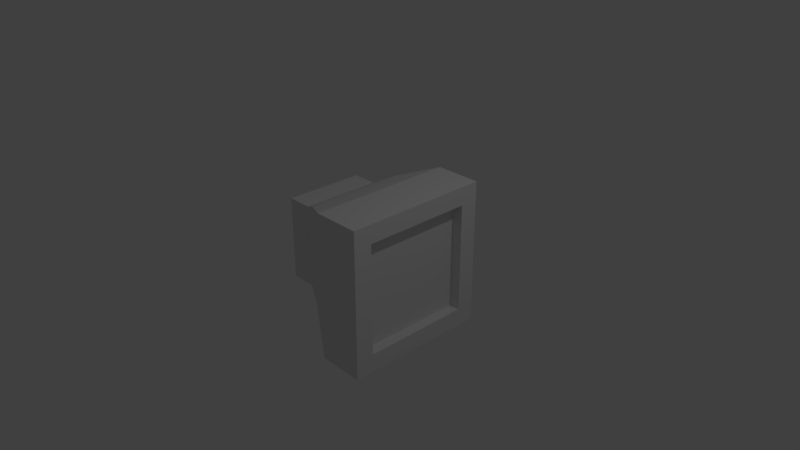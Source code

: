 # Source: TV.blend  (saved by Blender 2.78.0; exported with 4.5.12 LTS)
import bpy
from mathutils import Matrix  # noqa: F401  (used for matrix-valued properties, if any)

bpy.ops.wm.read_factory_settings(use_empty=True)
scene = bpy.context.scene
scene.name = 'Scene'

# ---- collections
col_collection_1 = bpy.data.collections.new('Collection 1'); scene.collection.children.link(col_collection_1)

# ---- materials (node trees are filled in below, after node groups)
mat_material = bpy.data.materials.new('Material')
mat_material.alpha_threshold = 0.0
mat_material.use_transparent_shadow = False
mat_material.roughness = 0.5
mat_material.line_color = (0.0, 0.0, 0.0, 1.0)

# ---- material node trees

# ---- world
world_world = bpy.data.worlds.new('World'); scene.world = world_world
world_world.color = (0.05088, 0.05088, 0.05088)
world_world.use_sun_shadow = False
world_world.sun_shadow_jitter_overblur = 0.0
world_world.cycles.sampling_method = 'MANUAL'

# ---- cameras
cam_camera = bpy.data.cameras.new('Camera')
cam_camera.clip_end = 100.0
cam_camera.lens = 35.0
cam_camera.sensor_width = 32.0
cam_camera.sensor_height = 18.0
cam_camera.ortho_scale = 7.314
cam_camera.dof.focus_distance = 0.0
cam_camera.dof.aperture_fstop = 128.0

# ---- lights
light_lamp = bpy.data.lights.new('Lamp', 'POINT')
light_lamp.transmission_factor = 0.0
light_lamp.cutoff_distance = 30.0
light_lamp.energy = 100.0
light_lamp.shadow_buffer_clip_start = 1.001
light_lamp.shadow_soft_size = 0.1
light_lamp.shadow_maximum_resolution = 0.006
light_lamp.use_absolute_resolution = True

# ---- meshes
me_cube = bpy.data.meshes.new('Cube')
me_cube.from_pydata([(0.8976, 1.0, -1.0), (0.8976, -1.0, -1.0), (-0.8649, -0.5482, -0.469), (-0.8649, 0.5482, -0.469), (0.8976, 1.0, 1.0), (0.8976, -1.0, 1.0), (-0.8649, -0.5482, 0.6683), (-0.8649, 0.5482, 0.6683), (0.8976, 1.0, -0.75), (0.8976, 1.0, -0.5), (0.8976, 1.0, -0.25), (0.8976, 1.0, 0.0), (0.8976, 1.0, 0.25), (0.8976, 1.0, 0.5), (0.8976, 1.0, 0.75), (0.8976, -1.0, -0.75), (0.8976, -1.0, -0.5), (0.8976, -1.0, -0.25), (0.8976, -1.0, 0.0), (0.8976, -1.0, 0.25), (0.8976, -1.0, 0.5), (0.8976, -1.0, 0.75), (-0.8649, -0.5482, -0.2912), (-0.8649, -0.5482, -0.1541), (-0.8649, -0.5482, -0.01703), (-0.8649, -0.5482, 0.12), (-0.8649, -0.5482, 0.2571), (-0.8649, -0.5482, 0.3941), (-0.8649, -0.5482, 0.5312), (-0.8649, 0.5482, -0.2912), (-0.8649, 0.5482, -0.1541), (-0.8649, 0.5482, -0.01703), (-0.8649, 0.5482, 0.12), (-0.8649, 0.5482, 0.2571), (-0.8649, 0.5482, 0.3941), (-0.8649, 0.5482, 0.5312), (0.8976, 0.75, -1.0), (0.8976, 0.5, -1.0), (0.8976, 0.25, -1.0), (0.8976, -5.96e-08, -1.0), (0.8976, -0.25, -1.0), (0.8976, -0.5, -1.0), (0.8976, -0.75, -1.0), (-0.8649, -0.4112, -0.469), (-0.8649, -0.2741, -0.469), (-0.8649, -0.1371, -0.469), (-0.8649, 2.313e-07, -0.469), (-0.8649, 0.1371, -0.469), (-0.8649, 0.2741, -0.469), (-0.8649, 0.4112, -0.469), (0.8976, 0.75, 1.0), (0.8976, 0.5, 1.0), (0.8976, 0.25, 1.0), (0.8976, -5.364e-07, 1.0), (0.8976, -0.25, 1.0), (0.8976, -0.5, 1.0), (0.8976, -0.75, 1.0), (-0.8649, -0.4112, 0.6683), (-0.8649, -0.2741, 0.6683), (-0.8649, -0.1371, 0.6683), (-0.8649, 1.742e-07, 0.6683), (-0.8649, 0.1371, 0.6683), (-0.8649, 0.2741, 0.6683), (-0.8649, 0.4112, 0.6683), (0.8976, 0.75, -0.75), (0.8976, 0.5, -0.75), (0.8976, 0.25, -0.75), (0.8976, -1.192e-07, -0.75), (0.8976, -0.25, -0.75), (0.8976, -0.5, -0.75), (0.8976, -0.75, -0.75), (0.8976, 0.75, -0.5), (0.8976, -0.75, -0.5), (0.8976, 0.75, -0.25), (0.8976, -0.75, -0.25), (0.8976, 0.75, 0.0), (0.8976, -0.75, 0.0), (0.8976, 0.75, 0.25), (0.8976, -0.75, 0.25), (0.8976, 0.75, 0.5), (0.8976, -0.75, 0.5), (0.8976, 0.75, 0.75), (0.8976, 0.5, 0.75), (0.8976, 0.25, 0.75), (0.8976, -4.768e-07, 0.75), (0.8976, -0.25, 0.75), (0.8976, -0.5, 0.75), (0.8976, -0.75, 0.75), (0.7492, 0.75, -0.75), (0.7492, 0.5, -0.75), (0.7492, 0.25, -0.75), (0.7492, -6.773e-08, -0.75), (0.7492, -0.25, -0.75), (0.7492, -0.5, -0.75), (0.7492, -0.75, -0.75), (0.7492, 0.75, -0.5), (0.7492, -0.75, -0.5), (0.7492, 0.75, -0.25), (0.7492, -0.75, -0.25), (0.7492, 0.75, -2.451e-09), (0.7492, -0.75, -2.451e-09), (0.7492, 0.75, 0.25), (0.7492, -0.75, 0.25), (0.7492, 0.75, 0.5), (0.7492, -0.75, 0.5), (0.7492, 0.75, 0.75), (0.7492, 0.5, 0.75), (0.7492, 0.25, 0.75), (0.7492, -4.254e-07, 0.75), (0.7492, -0.25, 0.75), (0.7492, -0.5, 0.75), (0.7492, -0.75, 0.75), (0.5814, 1.0, -1.0), (0.2651, 1.0, -1.0), (-0.2346, 0.6971, -0.5771), (-0.5181, 0.5482, -0.469), (-0.6915, 0.5482, -0.469), (0.5814, -1.0, -1.0), (0.2651, -1.0, -1.0), (-0.2346, -0.6971, -0.5771), (-0.5181, -0.5482, -0.469), (-0.6915, -0.5482, -0.469), (0.5814, 1.0, 1.0), (0.2651, 1.0, 1.0), (-0.2346, 0.6971, 0.8172), (-0.5181, 0.5482, 0.6683), (-0.6915, 0.5482, 0.6683), (0.5814, -1.0, 1.0), (0.2651, -1.0, 1.0), (-0.2346, -0.6971, 0.8172), (-0.5181, -0.5482, 0.6683), (-0.6915, -0.5482, 0.6683), (0.2651, 1.0, 0.75), (-0.2346, 0.6971, 0.6429), (-0.5181, 0.5482, 0.5312), (0.2651, 1.0, 0.5), (-0.2346, 0.6971, 0.4686), (-0.5181, 0.5482, 0.3941), (0.2651, 1.0, 0.25), (-0.2346, 0.6971, 0.2943), (-0.5181, 0.5482, 0.2571), (0.2651, 1.0, 0.0), (-0.2346, 0.6971, 0.12), (-0.5181, 0.5482, 0.12), (0.2651, 1.0, -0.25), (-0.2346, 0.6971, -0.05426), (-0.5181, 0.5482, -0.01703), (0.2651, 1.0, -0.5), (-0.2346, 0.6971, -0.2285), (-0.5181, 0.5482, -0.1541), (0.2651, 1.0, -0.75), (-0.2346, 0.6971, -0.4028), (-0.5181, 0.5482, -0.2912), (0.2651, -1.0, -0.75), (-0.2346, -0.6971, -0.4028), (-0.5181, -0.5482, -0.2912), (0.2651, -1.0, -0.5), (-0.2346, -0.6971, -0.2285), (-0.5181, -0.5482, -0.1541), (0.2651, -1.0, -0.25), (-0.2346, -0.6971, -0.05426), (-0.5181, -0.5482, -0.01703), (0.2651, -1.0, 0.0), (-0.2346, -0.6971, 0.12), (-0.5181, -0.5482, 0.12), (0.2651, -1.0, 0.25), (-0.2346, -0.6971, 0.2943), (-0.5181, -0.5482, 0.2571), (0.2651, -1.0, 0.5), (-0.2346, -0.6971, 0.4686), (-0.5181, -0.5482, 0.3941), (0.2651, -1.0, 0.75), (-0.2346, -0.6971, 0.6429), (-0.5181, -0.5482, 0.5312), (-0.5181, 0.4112, 0.6683), (-0.2346, 0.5229, 0.8172), (0.2651, 0.75, 1.0), (-0.5181, 0.2741, 0.6683), (-0.2346, 0.3486, 0.8172), (0.2651, 0.5, 1.0), (-0.5181, 0.1371, 0.6683), (-0.2346, 0.1743, 0.8172), (0.2651, 0.25, 1.0), (-0.5181, 4.072e-08, 0.6683), (-0.2346, -7.938e-08, 0.8172), (0.2651, -2.931e-07, 1.0), (-0.5181, -0.1371, 0.6683), (-0.2346, -0.1743, 0.8172), (0.2651, -0.25, 1.0), (-0.5181, -0.2741, 0.6683), (-0.2346, -0.3486, 0.8172), (0.2651, -0.5, 1.0), (-0.5181, -0.4112, 0.6683), (-0.2346, -0.5229, 0.8172), (0.2651, -0.75, 1.0), (0.2651, 0.75, -1.0), (-0.2346, 0.5229, -0.5771), (-0.5181, 0.4112, -0.469), (0.2651, 0.5, -1.0), (-0.2346, 0.3486, -0.5771), (-0.5181, 0.2741, -0.469), (0.2651, 0.25, -1.0), (-0.2346, 0.1743, -0.5771), (-0.5181, 0.1371, -0.469), (0.2651, 5.96e-08, -1.0), (-0.2346, 1.232e-07, -0.5771), (-0.5181, 1.66e-07, -0.469), (0.2651, -0.25, -1.0), (-0.2346, -0.1743, -0.5771), (-0.5181, -0.1371, -0.469), (0.2651, -0.5, -1.0), (-0.2346, -0.3486, -0.5771), (-0.5181, -0.2741, -0.469), (0.2651, -0.75, -1.0), (-0.2346, -0.5229, -0.5771), (-0.5181, -0.4112, -0.469)], [], [(13, 14, 81, 79, 77, 75, 73, 71, 64, 8, 9, 10, 11, 12), (85, 86, 87, 111, 110, 109, 108, 107, 106, 105, 81, 82, 83, 84), (87, 80, 78, 76, 74, 72, 70, 94, 96, 98, 100, 102, 104, 111), (73, 75, 77, 79, 81, 105, 103, 101, 99, 97, 95, 88, 64, 71), (67, 66, 65, 64, 88, 89, 90, 91, 92, 93, 94, 70, 69, 68), (70, 72, 74, 76, 78, 80, 87, 21, 20, 19, 18, 17, 16, 15), (20, 21, 5, 127, 128, 171, 168, 165, 162, 159, 156, 153, 118, 117, 1, 15, 16, 17, 18, 19), (211, 214, 119, 120, 215, 212, 209, 206, 203, 200, 197, 115, 114, 196, 199, 202, 205, 208), (148, 151, 114, 115, 152, 149, 146, 143, 140, 137, 134, 125, 124, 133, 136, 139, 142, 145), (147, 150, 113, 114, 151, 148, 145, 142, 139, 136, 133, 124, 123, 132, 135, 138, 141, 144), (56, 55, 54, 53, 52, 51, 50, 4, 122, 123, 176, 179, 182, 185, 188, 191, 194, 128, 127, 5), (131, 6, 28, 27, 26, 25, 24, 23, 22, 2, 121, 120, 155, 158, 161, 164, 167, 170, 173, 130), (168, 171, 128, 129, 172, 169, 166, 163, 160, 157, 154, 119, 118, 153, 156, 159, 162, 165), (210, 213, 118, 119, 214, 211, 208, 205, 202, 199, 196, 114, 113, 195, 198, 201, 204, 207), (169, 172, 129, 130, 173, 170, 167, 164, 161, 158, 155, 120, 119, 154, 157, 160, 163, 166), (9, 8, 0, 112, 113, 150, 147, 144, 141, 138, 135, 132, 123, 122, 4, 14, 13, 12, 11, 10), (57, 6, 131, 130, 192, 189, 186, 183, 180, 177, 174, 125, 126, 7, 63, 62, 61, 60, 59, 58), (121, 2, 43, 44, 45, 46, 47, 48, 49, 3, 116, 115, 197, 200, 203, 206, 209, 212, 215, 120), (63, 7, 35, 34, 33, 32, 31, 30, 29, 3, 49, 48, 47, 46, 45, 44, 43, 2, 22, 23, 24, 25, 26, 27, 28, 6, 57, 58, 59, 60, 61, 62), (116, 3, 29, 30, 31, 32, 33, 34, 35, 7, 126, 125, 134, 137, 140, 143, 146, 149, 152, 115), (41, 42, 1, 117, 118, 213, 210, 207, 204, 201, 198, 195, 113, 112, 0, 36, 37, 38, 39, 40), (70, 15, 1, 42, 41, 40, 39, 38, 37, 36, 0, 8, 64, 65, 66, 67, 68, 69), (189, 192, 130, 129, 193, 190, 187, 184, 181, 178, 175, 124, 125, 174, 177, 180, 183, 186), (190, 193, 129, 128, 194, 191, 188, 185, 182, 179, 176, 123, 124, 175, 178, 181, 184, 187), (56, 5, 21, 87, 86, 85, 84, 83, 82, 81, 14, 4, 50, 51, 52, 53, 54, 55), (103, 105, 106, 107, 108, 109, 110, 111, 104, 102, 100, 98, 96, 94, 93, 92, 91, 90, 89, 88, 95, 97, 99, 101)])
_uv = me_cube.uv_layers.new(name='UVMap')
_uv.uv.foreach_set('vector', [0.5341, 0.5438, 0.5284, 0.6262, 0.4757, 0.6358, 0.4801, 0.543, 0.4823, 0.446, 0.4824, 0.364, 0.4815, 0.2806, 0.4804, 0.197, 0.4792, 0.1135, 0.5349, 0.1116, 0.5363, 0.1951, 0.5378, 0.2789, 0.539, 0.3635, 0.539, 0.4498, 0.5636, 0.6802, 0.5967, 0.703, 0.6429, 0.7179, 0.633, 0.7466, 0.5845, 0.7266, 0.5456, 0.6994, 0.5158, 0.6617, 0.4998, 0.6169, 0.4953, 0.5689, 0.5055, 0.5169, 0.5347, 0.5253, 0.5231, 0.5711, 0.5251, 0.6114, 0.5394, 0.6485, 0.6429, 0.7179, 0.6885, 0.7298, 0.7293, 0.7275, 0.7665, 0.7132, 0.798, 0.6893, 0.822, 0.6573, 0.8352, 0.6127, 0.8633, 0.6225, 0.8447, 0.6694, 0.8167, 0.7074, 0.7794, 0.736, 0.7353, 0.7537, 0.6859, 0.7582, 0.633, 0.7466, 0.6396, 0.4004, 0.6007, 0.417, 0.5683, 0.4436, 0.5452, 0.4784, 0.5347, 0.5253, 0.5055, 0.5169, 0.5208, 0.4674, 0.5475, 0.4255, 0.5858, 0.3924, 0.633, 0.3735, 0.6853, 0.3674, 0.7402, 0.3801, 0.7309, 0.4116, 0.6831, 0.397, 0.8385, 0.486, 0.8138, 0.4515, 0.7787, 0.4257, 0.7309, 0.4116, 0.7402, 0.3801, 0.7928, 0.3993, 0.8344, 0.4316, 0.8636, 0.4735, 0.8793, 0.5217, 0.8793, 0.5727, 0.8633, 0.6225, 0.8352, 0.6127, 0.8528, 0.5684, 0.8518, 0.526, 0.8352, 0.6127, 0.822, 0.6573, 0.798, 0.6893, 0.7665, 0.7132, 0.7293, 0.7275, 0.6885, 0.7298, 0.6429, 0.7179, 0.671, 0.6883, 0.694, 0.695, 0.7218, 0.6929, 0.749, 0.6822, 0.7723, 0.6644, 0.7891, 0.6424, 0.7964, 0.6191, 0.694, 0.695, 0.671, 0.6883, 0.6558, 0.6733, 0.6606, 0.6574, 0.664, 0.6412, 0.6759, 0.6413, 0.6903, 0.6413, 0.706, 0.6379, 0.7214, 0.6315, 0.7355, 0.6225, 0.7473, 0.6112, 0.7567, 0.5998, 0.7628, 0.59, 0.7782, 0.5947, 0.7953, 0.6, 0.7964, 0.6191, 0.7891, 0.6424, 0.7723, 0.6644, 0.749, 0.6822, 0.7218, 0.6929, 0.7243, 0.5653, 0.7262, 0.5741, 0.7278, 0.5834, 0.7112, 0.5769, 0.7114, 0.5707, 0.7104, 0.5654, 0.7086, 0.5604, 0.7063, 0.5556, 0.7035, 0.551, 0.7002, 0.5468, 0.6965, 0.543, 0.6911, 0.5399, 0.6947, 0.5223, 0.7016, 0.5287, 0.708, 0.5352, 0.7134, 0.5421, 0.7178, 0.5493, 0.7215, 0.557, 0.6766, 0.5266, 0.6855, 0.524, 0.6947, 0.5223, 0.6911, 0.5399, 0.6829, 0.5398, 0.6776, 0.5411, 0.6727, 0.5431, 0.6681, 0.5456, 0.6637, 0.5485, 0.6597, 0.5519, 0.6561, 0.5556, 0.6532, 0.5611, 0.6364, 0.5567, 0.6418, 0.5504, 0.6477, 0.5441, 0.6541, 0.5386, 0.661, 0.5337, 0.6685, 0.5297, 0.6818, 0.4899, 0.6966, 0.4894, 0.7082, 0.489, 0.6947, 0.5223, 0.6855, 0.524, 0.6766, 0.5266, 0.6685, 0.5297, 0.661, 0.5337, 0.6541, 0.5386, 0.6477, 0.5441, 0.6418, 0.5504, 0.6364, 0.5567, 0.6102, 0.5459, 0.616, 0.5348, 0.6246, 0.5225, 0.6359, 0.5107, 0.6501, 0.5013, 0.6658, 0.4945, 0.6345, 0.6774, 0.6096, 0.6718, 0.5872, 0.6549, 0.5703, 0.6312, 0.5596, 0.604, 0.5574, 0.5763, 0.564, 0.5533, 0.5782, 0.5374, 0.5943, 0.5415, 0.6102, 0.5459, 0.6094, 0.558, 0.6105, 0.5727, 0.6141, 0.5881, 0.6206, 0.6031, 0.6303, 0.6163, 0.6412, 0.6275, 0.6532, 0.6362, 0.664, 0.6412, 0.6606, 0.6574, 0.6558, 0.6733, 0.6749, 0.5911, 0.6759, 0.5877, 0.6785, 0.587, 0.6819, 0.5858, 0.6854, 0.5844, 0.6889, 0.5826, 0.6923, 0.5806, 0.6956, 0.5785, 0.6987, 0.5763, 0.7012, 0.5742, 0.7048, 0.5752, 0.7112, 0.5769, 0.7069, 0.5838, 0.703, 0.5874, 0.6988, 0.5905, 0.6942, 0.5931, 0.6895, 0.5952, 0.6847, 0.5968, 0.6794, 0.5972, 0.6732, 0.5972, 0.6903, 0.6413, 0.6759, 0.6413, 0.664, 0.6412, 0.6682, 0.6136, 0.6763, 0.6124, 0.6846, 0.6108, 0.6926, 0.6084, 0.7003, 0.6053, 0.7077, 0.6012, 0.7146, 0.5961, 0.7214, 0.5901, 0.7278, 0.5834, 0.7628, 0.59, 0.7567, 0.5998, 0.7473, 0.6112, 0.7355, 0.6225, 0.7214, 0.6315, 0.706, 0.6379, 0.7619, 0.563, 0.7632, 0.578, 0.7628, 0.59, 0.7278, 0.5834, 0.7262, 0.5741, 0.7243, 0.5653, 0.7215, 0.557, 0.7178, 0.5493, 0.7134, 0.5421, 0.708, 0.5352, 0.7016, 0.5287, 0.6947, 0.5223, 0.7082, 0.489, 0.7188, 0.4949, 0.7306, 0.5045, 0.7418, 0.517, 0.751, 0.5315, 0.7575, 0.5473, 0.6846, 0.6108, 0.6763, 0.6124, 0.6682, 0.6136, 0.6732, 0.5972, 0.6794, 0.5972, 0.6847, 0.5968, 0.6895, 0.5952, 0.6942, 0.5931, 0.6988, 0.5905, 0.703, 0.5874, 0.7069, 0.5838, 0.7112, 0.5769, 0.7278, 0.5834, 0.7214, 0.5901, 0.7146, 0.5961, 0.7077, 0.6012, 0.7003, 0.6053, 0.6926, 0.6084, 0.6777, 0.4364, 0.7022, 0.4427, 0.7176, 0.4548, 0.7119, 0.4724, 0.7082, 0.489, 0.6966, 0.4894, 0.6818, 0.4899, 0.6658, 0.4945, 0.6501, 0.5013, 0.6359, 0.5107, 0.6246, 0.5225, 0.616, 0.5348, 0.6102, 0.5459, 0.5943, 0.5415, 0.5782, 0.5374, 0.573, 0.5157, 0.5797, 0.4916, 0.5963, 0.4684, 0.62, 0.4492, 0.6481, 0.4376, 0.6742, 0.5858, 0.6759, 0.5877, 0.6749, 0.5911, 0.6732, 0.5972, 0.6679, 0.5941, 0.6641, 0.5905, 0.661, 0.5864, 0.6583, 0.582, 0.656, 0.5774, 0.6541, 0.5726, 0.6535, 0.5674, 0.6532, 0.5611, 0.6595, 0.5625, 0.663, 0.5639, 0.6635, 0.5663, 0.6649, 0.5694, 0.6666, 0.5728, 0.6685, 0.5764, 0.6705, 0.5797, 0.6725, 0.583, 0.7048, 0.5752, 0.7012, 0.5742, 0.7007, 0.5717, 0.6992, 0.5684, 0.6976, 0.5649, 0.6957, 0.5613, 0.6936, 0.5579, 0.6915, 0.5546, 0.6891, 0.5517, 0.6877, 0.55, 0.6892, 0.5463, 0.6911, 0.5399, 0.6965, 0.543, 0.7002, 0.5468, 0.7035, 0.551, 0.7063, 0.5556, 0.7086, 0.5604, 0.7104, 0.5654, 0.7114, 0.5707, 0.7112, 0.5769, 0.6635, 0.5663, 0.663, 0.5639, 0.6648, 0.5625, 0.6675, 0.56, 0.6706, 0.5579, 0.674, 0.5559, 0.6775, 0.5541, 0.6811, 0.5524, 0.6845, 0.5509, 0.6877, 0.55, 0.6891, 0.5517, 0.6915, 0.5546, 0.6936, 0.5579, 0.6957, 0.5613, 0.6976, 0.5649, 0.6992, 0.5684, 0.7007, 0.5717, 0.7012, 0.5742, 0.6987, 0.5763, 0.6956, 0.5785, 0.6923, 0.5806, 0.6889, 0.5826, 0.6854, 0.5844, 0.6819, 0.5858, 0.6785, 0.587, 0.6759, 0.5877, 0.6742, 0.5858, 0.6725, 0.583, 0.6705, 0.5797, 0.6685, 0.5764, 0.6666, 0.5728, 0.6649, 0.5694, 0.6892, 0.5463, 0.6877, 0.55, 0.6845, 0.5509, 0.6811, 0.5524, 0.6775, 0.5541, 0.674, 0.5559, 0.6706, 0.5579, 0.6675, 0.56, 0.6648, 0.5625, 0.663, 0.5639, 0.6595, 0.5625, 0.6532, 0.5611, 0.6561, 0.5556, 0.6597, 0.5519, 0.6637, 0.5485, 0.6681, 0.5456, 0.6727, 0.5431, 0.6776, 0.5411, 0.6829, 0.5398, 0.6911, 0.5399, 0.8145, 0.561, 0.8072, 0.5847, 0.7953, 0.6, 0.7782, 0.5947, 0.7628, 0.59, 0.7632, 0.578, 0.7619, 0.563, 0.7575, 0.5473, 0.751, 0.5315, 0.7418, 0.517, 0.7306, 0.5045, 0.7188, 0.4949, 0.7082, 0.489, 0.7119, 0.4724, 0.7176, 0.4548, 0.7372, 0.454, 0.7637, 0.4608, 0.7872, 0.4785, 0.805, 0.5033, 0.8148, 0.5319, 0.8352, 0.6127, 0.7964, 0.6191, 0.7953, 0.6, 0.8072, 0.5847, 0.8145, 0.561, 0.8148, 0.5319, 0.805, 0.5033, 0.7872, 0.4785, 0.7637, 0.4608, 0.7372, 0.454, 0.7176, 0.4548, 0.7022, 0.4427, 0.7309, 0.4116, 0.7787, 0.4257, 0.8138, 0.4515, 0.8385, 0.486, 0.8518, 0.526, 0.8528, 0.5684, 0.6641, 0.5905, 0.6679, 0.5941, 0.6732, 0.5972, 0.6682, 0.6136, 0.6621, 0.608, 0.6561, 0.602, 0.6509, 0.5956, 0.6465, 0.5886, 0.6428, 0.5812, 0.6401, 0.5732, 0.6381, 0.5649, 0.6364, 0.5567, 0.6532, 0.5611, 0.6535, 0.5674, 0.6541, 0.5726, 0.656, 0.5774, 0.6583, 0.582, 0.661, 0.5864, 0.6561, 0.602, 0.6621, 0.608, 0.6682, 0.6136, 0.664, 0.6412, 0.6532, 0.6362, 0.6412, 0.6275, 0.6303, 0.6163, 0.6206, 0.6031, 0.6141, 0.5881, 0.6105, 0.5727, 0.6094, 0.558, 0.6102, 0.5459, 0.6364, 0.5567, 0.6381, 0.5649, 0.6401, 0.5732, 0.6428, 0.5812, 0.6465, 0.5886, 0.6509, 0.5956, 0.6345, 0.6774, 0.6558, 0.6733, 0.671, 0.6883, 0.6429, 0.7179, 0.5967, 0.703, 0.5636, 0.6802, 0.5394, 0.6485, 0.5251, 0.6114, 0.5231, 0.5711, 0.5347, 0.5253, 0.573, 0.5157, 0.5782, 0.5374, 0.564, 0.5533, 0.5574, 0.5763, 0.5596, 0.604, 0.5703, 0.6312, 0.5872, 0.6549, 0.6096, 0.6718, 0.145, 0.1827, 0.145, 0.173, 0.1547, 0.173, 0.1644, 0.173, 0.174, 0.173, 0.1837, 0.173, 0.1933, 0.173, 0.203, 0.173, 0.203, 0.1827, 0.203, 0.1923, 0.203, 0.202, 0.203, 0.2117, 0.203, 0.2213, 0.203, 0.231, 0.1933, 0.231, 0.1837, 0.231, 0.174, 0.231, 0.1644, 0.231, 0.1547, 0.231, 0.145, 0.231, 0.145, 0.2213, 0.145, 0.2117, 0.145, 0.202, 0.145, 0.1923])
me_cube.materials.append(mat_material)
me_cube.use_remesh_preserve_volume = False
me_cube.use_remesh_preserve_attributes = False
me_cube.use_mirror_vertex_groups = False
me_cube.update()

# ---- objects
ob_cube = bpy.data.objects.new('Cube', me_cube)
ob_lamp = bpy.data.objects.new('Lamp', light_lamp)
ob_camera = bpy.data.objects.new('Camera', cam_camera)

# ---- transforms, parenting, visibility, modifiers, constraints
ob_cube.location = (0.0, 0.0, 0.0)
ob_cube.lock_rotations_4d = False
ob_cube.empty_display_type = 'ARROWS'
ob_cube.lineart.crease_threshold = 0.0
ob_lamp.location = (4.076, 1.005, 5.904)
ob_lamp.rotation_euler = (0.6503, 0.05522, 1.866)
ob_lamp.lock_rotations_4d = False
ob_lamp.empty_display_type = 'ARROWS'
ob_lamp.color = (0.0, 0.0, 0.0, 0.0)
ob_lamp.lineart.crease_threshold = 0.0
ob_camera.location = (7.481, -6.508, 5.344)
ob_camera.rotation_euler = (1.109, 0.0, 0.8149)
ob_camera.lock_rotations_4d = False
ob_camera.empty_display_type = 'ARROWS'
ob_camera.color = (0.0, 0.0, 0.0, 0.0)
ob_camera.display_type = 'WIRE'
ob_camera.lineart.crease_threshold = 0.0

# ---- collection membership
col_collection_1.objects.link(ob_cube)
col_collection_1.objects.link(ob_lamp)
col_collection_1.objects.link(ob_camera)

# ---- scene / render settings (as saved in the file)
scene.camera = ob_camera
scene.frame_start = 1; scene.frame_end = 250; scene.frame_set(1)
scene.render.engine = 'BLENDER_EEVEE_NEXT'
scene.render.resolution_percentage = 50
scene.render.dither_intensity = 0.0
scene.cycles.use_denoising = False
scene.cycles.samples = 128
scene.cycles.sampling_pattern = 'TABULATED_SOBOL'
scene.cycles.light_sampling_threshold = 0.0
scene.cycles.use_adaptive_sampling = False
scene.cycles.use_light_tree = False
scene.cycles.blur_glossy = 0.0
scene.cycles.sample_clamp_indirect = 0.0
scene.view_settings.view_transform = 'Standard'
bpy.context.view_layer.update()
